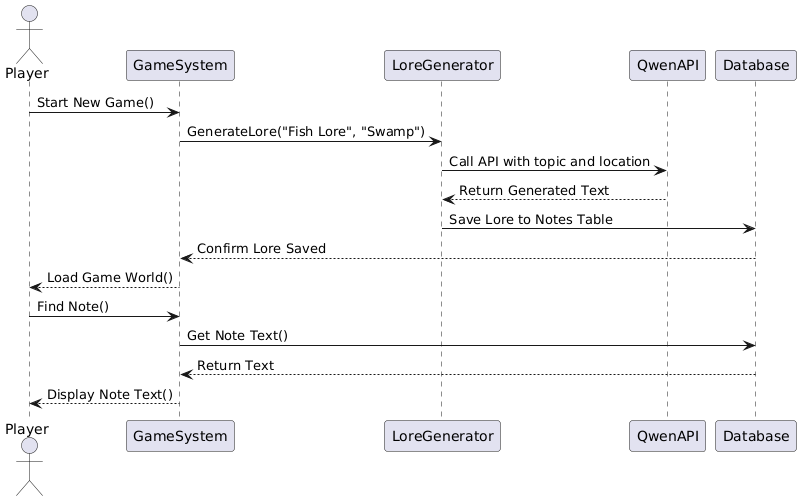

The diagram above was rendered by PlantUML. Its source (embedded in the PNG):
@startuml
actor Player
participant GameSystem
participant LoreGenerator
participant QwenAPI
participant Database

Player -> GameSystem: Start New Game()
GameSystem -> LoreGenerator: GenerateLore("Fish Lore", "Swamp")
LoreGenerator -> QwenAPI: Call API with topic and location
QwenAPI --> LoreGenerator: Return Generated Text
LoreGenerator -> Database: Save Lore to Notes Table
Database --> GameSystem: Confirm Lore Saved
GameSystem --> Player: Load Game World()

Player -> GameSystem: Find Note()
GameSystem -> Database: Get Note Text()
Database --> GameSystem: Return Text
GameSystem --> Player: Display Note Text()
@enduml